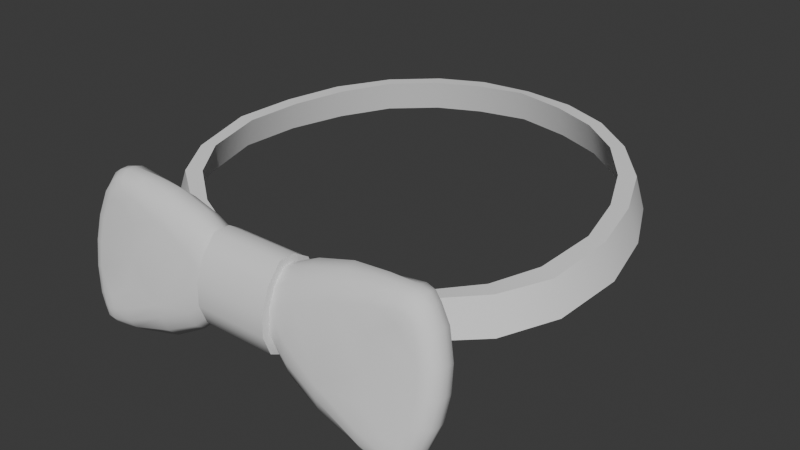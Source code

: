 # Source: Attire_Accessory_Neckwear_BowtieBig.blend  (saved by Blender 4.3.34; exported with 4.5.12 LTS)
import bpy
from mathutils import Matrix  # noqa: F401  (used for matrix-valued properties, if any)

bpy.ops.wm.read_factory_settings(use_empty=True)
scene = bpy.context.scene
scene.name = 'Scene'

# ---- world
world_world = bpy.data.worlds.new('World'); scene.world = world_world
world_world.use_nodes = True; world_world.node_tree.nodes.clear()
_N = world_world.node_tree.nodes; _L = world_world.node_tree.links
n0 = _N.new('ShaderNodeOutputWorld'); n0.name = 'World Output'; n0.location = (300, 300)
n1 = _N.new('ShaderNodeBackground'); n1.name = 'Background'; n1.location = (10, 300)
n1.inputs[0].default_value = (0.05088, 0.05088, 0.05088, 1.0)
_L.new(n1.outputs[0], n0.inputs[0])
n0.is_active_output = True
world_world.color = (0.05088, 0.05088, 0.05088)
world_world.use_sun_shadow = False
world_world.sun_shadow_jitter_overblur = 0.0

# ---- meshes
me_attire_accessory_neckwear_bowtiebig = bpy.data.meshes.new('Attire_Accessory_Neckwear_BowtieBig')
me_attire_accessory_neckwear_bowtiebig.from_pydata([(9.686e-08, 0.08721, 1.519), (0.03349, -0.0609, 1.498), (0.05552, -0.05126, 1.5), (0.07291, -0.03907, 1.503), (0.08399, -0.02142, 1.506), (0.08726, 0.004202, 1.51), (0.08256, 0.02721, 1.512), (0.07249, 0.04789, 1.514), (0.05856, 0.06533, 1.516), (0.04078, 0.07825, 1.517), (0.02152, 0.08464, 1.518), (9.686e-08, 0.08388, 1.532), (0.03208, -0.05792, 1.512), (0.05316, -0.04875, 1.514), (0.06977, -0.03625, 1.517), (0.07962, -0.02027, 1.52), (0.08293, 0.003571, 1.523), (0.0783, 0.02584, 1.525), (0.06948, 0.04602, 1.527), (0.05618, 0.06279, 1.529), (0.03916, 0.07525, 1.53), (0.02064, 0.08141, 1.531), (0.03513, -0.06677, 1.498), (0.05827, -0.05658, 1.5), (0.07853, -0.04331, 1.503), (0.09065, -0.02374, 1.506), (0.094, 0.004068, 1.509), (0.08908, 0.02879, 1.512), (0.07878, 0.051, 1.514), (0.06263, 0.06966, 1.516), (0.04352, 0.0835, 1.517), (0.02299, 0.09035, 1.518), (9.686e-08, 0.09309, 1.518), (0.03359, -0.06404, 1.512), (0.0558, -0.05405, 1.514), (0.07534, -0.0404, 1.517), (0.0862, -0.02244, 1.519), (0.08954, 0.003581, 1.523), (0.08465, 0.02753, 1.525), (0.07558, 0.04923, 1.527), (0.06003, 0.0672, 1.529), (0.0417, 0.08053, 1.53), (0.02194, 0.08713, 1.531), (9.686e-08, 0.08976, 1.531), (0.01589, -0.08359, 1.508), (0.01589, -0.08059, 1.516), (0.01589, -0.07601, 1.521), (0.01589, -0.07136, 1.521), (0.01589, -0.08391, 1.499), (0.01589, -0.08164, 1.493), (0.01589, -0.0775, 1.491), (0.07875, -0.07984, 1.479), (0.0823, -0.07355, 1.51), (0.02679, -0.07031, 1.526), (0.02551, -0.08217, 1.514), (0.02662, -0.07543, 1.525), (0.02614, -0.07959, 1.521), (0.02335, -0.07908, 1.483), (0.02475, -0.08531, 1.499), (0.02355, -0.0833, 1.486), (0.02409, -0.08536, 1.492), (0.0376, -0.08054, 1.475), (0.03921, -0.08683, 1.49), (0.03784, -0.08468, 1.479), (0.03849, -0.0868, 1.485), (0.04173, -0.06963, 1.53), (0.04115, -0.08083, 1.52), (0.04233, -0.07457, 1.529), (0.04183, -0.07856, 1.525), (0.05697, -0.08155, 1.47), (0.05696, -0.08784, 1.482), (0.05698, -0.08527, 1.473), (0.057, -0.08777, 1.477), (0.05719, -0.07936, 1.524), (0.05722, -0.07391, 1.531), (0.05721, -0.07755, 1.528), (0.07189, -0.06958, 1.53), (0.07322, -0.079, 1.519), (0.07896, -0.07145, 1.521), (0.07631, -0.07752, 1.521), (0.07857, -0.07489, 1.521), (0.07596, -0.08046, 1.51), (0.07928, -0.0794, 1.511), (0.08184, -0.07695, 1.511), (0.07678, -0.08224, 1.501), (0.08321, -0.07565, 1.5), (0.08013, -0.08136, 1.501), (0.08273, -0.07901, 1.5), (0.0759, -0.08416, 1.492), (0.08219, -0.07774, 1.489), (0.07918, -0.08333, 1.491), (0.08173, -0.08108, 1.49), (0.07304, -0.08626, 1.483), (0.07611, -0.08535, 1.481), (0.07836, -0.08313, 1.48), (0.05639, -0.06942, 1.531), (0.07115, -0.07848, 1.524), (0.07477, -0.07013, 1.527), (0.07275, -0.07666, 1.526), (0.07425, -0.07357, 1.528), (0.06462, -0.07859, 1.525), (0.06793, -0.06937, 1.531), (0.06633, -0.07657, 1.529), (0.0676, -0.07322, 1.531), (0.06841, -0.0784, 1.525), (0.07025, -0.07633, 1.528), (0.07145, -0.0732, 1.53), (0.06574, -0.08793, 1.479), (0.06767, -0.0818, 1.469), (0.06681, -0.0875, 1.474), (0.06751, -0.0853, 1.471), (0.07132, -0.08711, 1.48), (0.07452, -0.08116, 1.472), (0.07283, -0.08649, 1.477), (0.07413, -0.0844, 1.474), (0.06898, -0.08776, 1.478), (0.0716, -0.08168, 1.47), (0.07017, -0.08722, 1.474), (0.07122, -0.08498, 1.471), (0.01589, -0.08332, 1.517), (0.01589, -0.08672, 1.508), (0.01589, -0.07744, 1.524), (9.686e-08, -0.08672, 1.508), (9.686e-08, -0.08332, 1.517), (9.686e-08, -0.07744, 1.524), (9.686e-08, -0.07076, 1.524), (0.01589, -0.08706, 1.499), (0.01589, -0.08405, 1.491), (9.686e-08, -0.08706, 1.499), (9.686e-08, -0.08405, 1.491), (9.686e-08, -0.0781, 1.488), (0.01589, -0.0781, 1.488), (0.01589, -0.07076, 1.524), (0.05707, -0.08369, 1.502), (0.05714, -0.08118, 1.515), (0.05702, -0.08591, 1.491), (0.06658, -0.07932, 1.521), (0.06785, -0.08691, 1.483), (0.01589, -0.06501, 1.511), (0.01589, -0.06722, 1.519), (0.01599, -0.06779, 1.497), (0.01589, -0.07284, 1.491), (0.02551, -0.06408, 1.511), (0.02662, -0.06608, 1.523), (0.02612, -0.06387, 1.518), (0.02475, -0.06716, 1.497), (0.02355, -0.07383, 1.484), (0.0241, -0.06944, 1.49), (0.0365, -0.06868, 1.488), (0.03769, -0.07537, 1.477), (0.03717, -0.07097, 1.482), (0.03903, -0.06557, 1.526), (0.03604, -0.06338, 1.521), (0.05696, -0.07135, 1.478), (0.05698, -0.07716, 1.471), (0.057, -0.07315, 1.474), (0.0528, -0.06326, 1.518), (0.05425, -0.06547, 1.528), (0.05304, -0.06308, 1.524), (0.07322, -0.06503, 1.517), (0.07631, -0.06595, 1.518), (0.07857, -0.06817, 1.52), (0.07596, -0.0671, 1.508), (0.07928, -0.06796, 1.509), (0.08184, -0.07022, 1.509), (0.07678, -0.06901, 1.499), (0.08013, -0.06992, 1.499), (0.08273, -0.07228, 1.499), (0.0759, -0.07079, 1.489), (0.07918, -0.07188, 1.489), (0.08173, -0.07434, 1.489), (0.07304, -0.07227, 1.48), (0.07611, -0.07376, 1.479), (0.07836, -0.07639, 1.479), (0.07115, -0.06387, 1.521), (0.07275, -0.0647, 1.523), (0.07425, -0.06686, 1.526), (0.06462, -0.06309, 1.522), (0.06633, -0.0636, 1.526), (0.0676, -0.06587, 1.53), (0.06841, -0.06337, 1.522), (0.07025, -0.06402, 1.526), (0.07145, -0.06628, 1.529), (0.06574, -0.07243, 1.476), (0.06681, -0.07458, 1.472), (0.06751, -0.07793, 1.469), (0.07132, -0.07266, 1.477), (0.07283, -0.07451, 1.474), (0.07413, -0.07766, 1.472), (0.06898, -0.07272, 1.475), (0.07017, -0.07489, 1.472), (0.07122, -0.07804, 1.47), (0.0159, -0.06142, 1.511), (0.01589, -0.06435, 1.52), (9.686e-08, -0.06142, 1.511), (9.686e-08, -0.06435, 1.52), (0.0159, -0.06434, 1.497), (0.01589, -0.07062, 1.489), (9.686e-08, -0.06434, 1.497), (9.686e-08, -0.07062, 1.489), (0.05707, -0.06736, 1.498), (0.05702, -0.06942, 1.488), (0.0666, -0.06382, 1.518), (0.06785, -0.07183, 1.48)], [], [(5, 16, 17, 6), (2, 13, 14, 3), (9, 20, 21, 10), (6, 17, 18, 7), (3, 14, 15, 4), (10, 21, 11, 0), (196, 192, 12, 1), (7, 18, 19, 8), (4, 15, 16, 5), (1, 12, 13, 2), (8, 19, 20, 9), (26, 27, 38, 37), (23, 24, 35, 34), (30, 31, 42, 41), (27, 28, 39, 38), (24, 25, 36, 35), (31, 32, 43, 42), (28, 29, 40, 39), (25, 26, 37, 36), (22, 23, 34, 33), (29, 30, 41, 40), (14, 13, 34, 35), (1, 2, 23, 22), (15, 14, 35, 36), (2, 3, 24, 23), (16, 15, 36, 37), (3, 4, 25, 24), (17, 16, 37, 38), (4, 5, 26, 25), (18, 17, 38, 39), (5, 6, 27, 26), (19, 18, 39, 40), (6, 7, 28, 27), (20, 19, 40, 41), (7, 8, 29, 28), (21, 20, 41, 42), (8, 9, 30, 29), (11, 21, 42, 43), (9, 10, 31, 30), (10, 0, 32, 31), (13, 12, 33, 34), (48, 44, 120, 126), (44, 45, 119, 120), (46, 47, 132, 121), (50, 49, 127, 131), (49, 48, 126, 127), (45, 46, 121, 119), (65, 53, 55, 67), (46, 55, 53, 47), (49, 50, 57, 59), (63, 59, 57, 61), (64, 60, 59, 63), (62, 58, 60, 64), (48, 49, 59, 60), (44, 48, 60, 58), (45, 56, 55, 46), (44, 54, 56, 45), (56, 68, 67, 55), (54, 66, 68, 56), (74, 95, 65, 67), (74, 67, 68, 75), (66, 73, 75, 68), (63, 61, 69, 71), (64, 63, 71, 72), (62, 64, 72, 70), (77, 81, 82, 79), (79, 82, 83, 80), (80, 83, 52, 78), (81, 84, 86, 82), (82, 86, 87, 83), (83, 87, 85, 52), (84, 88, 90, 86), (86, 90, 91, 87), (87, 91, 89, 85), (88, 92, 93, 90), (90, 93, 94, 91), (91, 94, 51, 89), (115, 107, 109, 117), (117, 109, 110, 118), (118, 110, 108, 116), (111, 115, 117, 113), (113, 117, 118, 114), (114, 118, 116, 112), (100, 104, 105, 102), (102, 105, 106, 103), (103, 106, 76, 101), (104, 96, 98, 105), (105, 98, 99, 106), (106, 99, 97, 76), (73, 100, 102, 75), (75, 102, 103, 74), (74, 103, 101, 95), (96, 77, 79, 98), (98, 79, 80, 99), (99, 80, 78, 97), (107, 70, 72, 109), (109, 72, 71, 110), (110, 71, 69, 108), (92, 111, 113, 93), (93, 113, 114, 94), (94, 114, 112, 51), (62, 66, 54, 58), (66, 62, 133), (134, 66, 133), (54, 44, 58), (122, 120, 119, 123), (123, 119, 121, 124), (124, 121, 132, 125), (122, 128, 126, 120), (128, 129, 127, 126), (129, 130, 131, 127), (135, 133, 62), (70, 135, 62), (73, 66, 134), (137, 135, 70), (88, 84, 133, 135), (84, 81, 134, 133), (134, 136, 73), (107, 115, 137, 70), (115, 111, 92, 137), (104, 136, 77, 96), (100, 73, 136, 104), (88, 135, 137), (81, 77, 136), (92, 88, 137), (134, 81, 136), (22, 145, 1), (194, 192, 196, 198), (139, 193, 132, 47), (50, 131, 197, 141), (141, 197, 196, 140), (138, 192, 193, 139), (65, 151, 143, 53), (139, 47, 53, 143), (141, 146, 57, 50), (149, 61, 57, 146), (150, 149, 146, 147), (148, 150, 147, 145), (140, 147, 146, 141), (145, 147, 140), (138, 139, 143, 144), (138, 144, 142), (144, 143, 151, 152), (142, 144, 152, 33), (157, 151, 65, 95), (157, 158, 152, 151), (33, 152, 158, 156), (149, 154, 69, 61), (150, 155, 154, 149), (148, 153, 155, 150), (159, 160, 163, 162), (160, 161, 164, 163), (161, 78, 52, 164), (162, 163, 166, 165), (163, 164, 167, 166), (164, 52, 85, 167), (165, 166, 169, 168), (166, 167, 170, 169), (167, 85, 89, 170), (168, 169, 172, 171), (169, 170, 173, 172), (170, 89, 51, 173), (189, 190, 184, 183), (190, 191, 185, 184), (191, 116, 108, 185), (186, 187, 190, 189), (187, 188, 191, 190), (188, 112, 116, 191), (177, 178, 181, 180), (178, 179, 182, 181), (179, 101, 76, 182), (180, 181, 175, 174), (181, 182, 176, 175), (182, 76, 97, 176), (156, 158, 178, 177), (158, 157, 179, 178), (157, 95, 101, 179), (174, 175, 160, 159), (175, 176, 161, 160), (176, 97, 78, 161), (183, 184, 155, 153), (184, 185, 154, 155), (185, 108, 69, 154), (171, 172, 187, 186), (172, 173, 188, 187), (173, 51, 112, 188), (194, 195, 193, 192), (195, 125, 132, 193), (198, 196, 197, 199), (199, 197, 131, 130), (200, 201, 148, 22), (153, 148, 201), (203, 153, 201), (168, 201, 200, 165), (183, 153, 203, 189), (189, 203, 171, 186), (180, 174, 159, 202), (177, 180, 202, 156), (168, 203, 201), (165, 200, 162), (171, 203, 168), (33, 156, 200, 22), (148, 145, 22), (162, 202, 159), (156, 202, 162, 200), (33, 12, 142), (142, 192, 138), (192, 142, 12), (196, 145, 140), (196, 1, 145)])
me_attire_accessory_neckwear_bowtiebig.polygons.foreach_set('use_smooth', [True] * 210)
_k = set([(0, 10), (1, 2), (1, 196), (2, 3), (3, 4), (4, 5), (5, 6), (6, 7), (7, 8), (8, 9), (9, 10), (11, 21), (12, 13), (12, 192), (13, 14), (14, 15), (15, 16), (16, 17), (17, 18), (18, 19), (19, 20), (20, 21), (22, 23), (22, 33), (22, 145), (23, 24), (24, 25), (25, 26), (26, 27), (27, 28), (28, 29), (29, 30), (30, 31), (31, 32), (33, 34), (33, 142), (34, 35), (35, 36), (36, 37), (37, 38), (38, 39), (39, 40), (40, 41), (41, 42), (42, 43), (44, 45), (44, 48), (45, 46), (46, 47), (47, 139), (48, 49), (49, 50), (50, 141), (119, 120), (119, 121), (120, 126), (121, 132), (126, 127), (127, 131), (131, 197), (132, 193), (138, 139), (138, 142), (138, 192), (140, 141), (140, 145), (140, 196), (192, 193), (196, 197)])
me_attire_accessory_neckwear_bowtiebig.attributes.new('sharp_edge', 'BOOLEAN', 'EDGE').data.foreach_set('value', [ (min(e.vertices), max(e.vertices)) in _k for e in me_attire_accessory_neckwear_bowtiebig.edges])
_uv = me_attire_accessory_neckwear_bowtiebig.uv_layers.new(name='UVMap')
_uv.uv.foreach_set('vector', [0.0, 0.0, 0.0, 0.0, 0.0, 0.0, 0.0, 0.0, 0.0, 0.0, 0.0, 0.0, 0.0, 0.0, 0.0, 0.0, 0.0, 0.0, 0.0, 0.0, 0.0, 0.0, 0.0, 0.0, 0.0, 0.0, 0.0, 0.0, 0.0, 0.0, 0.0, 0.0, 0.0, 0.0, 0.0, 0.0, 0.0, 0.0, 0.0, 0.0, 0.0, 0.0, 0.0, 0.0, 0.0, 0.0, 0.0, 0.0, 0.0, 0.0, 0.0, 0.0, 0.0, 0.0, 0.0, 0.0, 0.0, 0.0, 0.0, 0.0, 0.0, 0.0, 0.0, 0.0, 0.0, 0.0, 0.0, 0.0, 0.0, 0.0, 0.0, 0.0, 0.0, 0.0, 0.0, 0.0, 0.0, 0.0, 0.0, 0.0, 0.0, 0.0, 0.0, 0.0, 0.0, 0.0, 0.0, 0.0, 0.0, 0.0, 0.0, 0.0, 0.0, 0.0, 0.0, 0.0, 0.0, 0.0, 0.0, 0.0, 0.0, 0.0, 0.0, 0.0, 0.0, 0.0, 0.0, 0.0, 0.0, 0.0, 0.0, 0.0, 0.0, 0.0, 0.0, 0.0, 0.0, 0.0, 0.0, 0.0, 0.0, 0.0, 0.0, 0.0, 0.0, 0.0, 0.0, 0.0, 0.0, 0.0, 0.0, 0.0, 0.0, 0.0, 0.0, 0.0, 0.0, 0.0, 0.0, 0.0, 0.0, 0.0, 0.0, 0.0, 0.0, 0.0, 0.0, 0.0, 0.0, 0.0, 0.0, 0.0, 0.0, 0.0, 0.0, 0.0, 0.0, 0.0, 0.0, 0.0, 0.0, 0.0, 0.0, 0.0, 0.0, 0.0, 0.0, 0.0, 0.0, 0.0, 0.0, 0.0, 0.0, 0.0, 0.0, 0.0, 0.0, 0.0, 0.0, 0.0, 0.0, 0.0, 0.0, 0.0, 0.0, 0.0, 0.0, 0.0, 0.0, 0.0, 0.0, 0.0, 0.0, 0.0, 0.0, 0.0, 0.0, 0.0, 0.0, 0.0, 0.0, 0.0, 0.0, 0.0, 0.0, 0.0, 0.0, 0.0, 0.0, 0.0, 0.0, 0.0, 0.0, 0.0, 0.0, 0.0, 0.0, 0.0, 0.0, 0.0, 0.0, 0.0, 0.0, 0.0, 0.0, 0.0, 0.0, 0.0, 0.0, 0.0, 0.0, 0.0, 0.0, 0.0, 0.0, 0.0, 0.0, 0.0, 0.0, 0.0, 0.0, 0.0, 0.0, 0.0, 0.0, 0.0, 0.0, 0.0, 0.0, 0.0, 0.0, 0.0, 0.0, 0.0, 0.0, 0.0, 0.0, 0.0, 0.0, 0.0, 0.0, 0.0, 0.0, 0.0, 0.0, 0.0, 0.0, 0.0, 0.0, 0.0, 0.0, 0.0, 0.0, 0.0, 0.0, 0.0, 0.0, 0.0, 0.0, 0.0, 0.0, 0.0, 0.0, 0.0, 0.0, 0.0, 0.0, 0.0, 0.0, 0.0, 0.0, 0.0, 0.0, 0.0, 0.0, 0.0, 0.0, 0.0, 0.0, 0.0, 0.0, 0.0, 0.0, 0.0, 0.0, 0.0, 0.0, 0.0, 0.0, 0.0, 0.0, 0.0, 0.0, 0.0, 0.0, 0.0, 0.0, 0.0, 0.0, 0.0, 0.0, 0.0, 0.0, 0.0, 0.0, 0.0, 0.0, 0.0, 0.4167, 1.0, 0.5, 1.0, 0.5, 1.0, 0.4167, 1.0, 0.5, 1.0, 0.4167, 1.0, 0.4167, 1.0, 0.5, 1.0, 0.3333, 1.0, 0.25, 1.0, 0.25, 1.0, 0.3333, 1.0, 0.25, 1.0, 0.3333, 1.0, 0.3333, 1.0, 0.25, 1.0, 0.3333, 1.0, 0.4167, 1.0, 0.4167, 1.0, 0.3333, 1.0, 0.4167, 1.0, 0.3333, 1.0, 0.3333, 1.0, 0.4167, 1.0, 0.0, 0.0, 0.0, 0.0, 0.0, 0.0, 0.0, 0.0, 0.3333, 1.0, 0.0, 0.0, 0.0, 0.0, 0.25, 1.0, 0.3333, 1.0, 0.25, 1.0, 0.0, 0.0, 0.0, 0.0, 0.0, 0.0, 0.0, 0.0, 0.0, 0.0, 0.0, 0.0, 0.0, 0.0, 0.0, 0.0, 0.0, 0.0, 0.0, 0.0, 0.0, 0.0, 0.0, 0.0, 0.0, 0.0, 0.0, 0.0, 0.4167, 1.0, 0.3333, 1.0, 0.0, 0.0, 0.0, 0.0, 0.5, 1.0, 0.4167, 1.0, 0.0, 0.0, 0.0, 0.0, 0.4167, 1.0, 0.0, 0.0, 0.0, 0.0, 0.3333, 1.0, 0.5, 1.0, 0.0, 0.0, 0.0, 0.0, 0.4167, 1.0, 0.0, 0.0, 0.0, 0.0, 0.0, 0.0, 0.0, 0.0, 0.0, 0.0, 0.0, 0.0, 0.0, 0.0, 0.0, 0.0, 0.0, 0.0, -0.01981, -0.02563, 0.0, 0.0, 0.0, 0.0, 0.0, 0.0, 0.0, 0.0, 0.0, 0.0, 0.0, 0.0, 0.0, 0.0, 0.0, 0.0, 0.0, 0.0, 0.0, 0.0, 0.0, 0.0, 0.0, 0.0, 0.0, 0.0, 0.0, 0.0, 0.0, 0.0, 0.0, 0.0, 0.0, 0.0, 0.0, 0.0, 0.0, 0.0, 0.0, 0.0, 0.0, 0.0, 0.0, 0.0, 0.4707, 0.6091, 0.4881, 0.6318, 0.5592, 0.7238, 0.5524, 0.7149, 0.5524, 0.7149, 0.5592, 0.7238, 0.6254, 0.8096, 0.6256, 0.8096, 0.6256, 0.8096, 0.6254, 0.8096, 0.6254, 0.8096, 0.6256, 0.8096, 0.4881, 0.6318, 0.4917, 0.6367, 0.5601, 0.7253, 0.5592, 0.7238, 0.5592, 0.7238, 0.5601, 0.7253, 0.6253, 0.8097, 0.6254, 0.8096, 0.6254, 0.8096, 0.6253, 0.8097, 0.6253, 0.8097, 0.6254, 0.8096, 0.4917, 0.6367, 0.4887, 0.633, 0.5591, 0.7242, 0.5601, 0.7253, 0.5601, 0.7253, 0.5591, 0.7242, 0.6251, 0.8097, 0.6253, 0.8097, 0.6253, 0.8097, 0.6251, 0.8097, 0.6251, 0.8097, 0.6253, 0.8097, 0.4887, 0.633, 0.4713, 0.6106, 0.5525, 0.716, 0.5591, 0.7242, 0.5591, 0.7242, 0.5525, 0.716, 0.625, 0.8098, 0.6251, 0.8097, 0.6251, 0.8097, 0.625, 0.8098, 0.625, 0.8098, 0.6251, 0.8097, 0.41, 0.5313, 0.3377, 0.4376, 0.3775, 0.4893, 0.501, 0.6493, 0.501, 0.6493, 0.3775, 0.4893, 0.4333, 0.5617, 0.6192, 0.8026, 0.6192, 0.8026, 0.4333, 0.5617, 0.4397, 0.5699, 0.6248, 0.8099, 0.4378, 0.5673, 0.41, 0.5313, 0.501, 0.6493, 0.5345, 0.6927, 0.5345, 0.6927, 0.501, 0.6493, 0.6192, 0.8026, 0.6249, 0.81, 0.6249, 0.81, 0.6192, 0.8026, 0.6248, 0.8099, 0.6248, 0.8098, 0.3158, 0.4085, 0.3998, 0.5173, 0.4964, 0.6422, 0.3546, 0.4588, 0.3546, 0.4588, 0.4964, 0.6422, 0.621, 0.8034, 0.4293, 0.5554, 0.4293, 0.5554, 0.621, 0.8034, 0.6258, 0.8095, 0.4385, 0.5673, 0.3998, 0.5173, 0.4315, 0.5583, 0.5311, 0.6871, 0.4964, 0.6422, 0.4964, 0.6422, 0.5311, 0.6871, 0.6276, 0.812, 0.621, 0.8034, 0.621, 0.8034, 0.6276, 0.812, 0.6257, 0.8095, 0.6258, 0.8095, 0.0, 0.0, 0.3158, 0.4085, 0.3546, 0.4588, -1.003e-05, -1.297e-05, -1.003e-05, -1.297e-05, 0.3546, 0.4588, 0.4293, 0.5554, -0.0007686, -0.0009943, -0.0007686, -0.0009943, 0.4293, 0.5554, 0.4385, 0.5673, -0.01981, -0.02563, 0.4315, 0.5583, 0.4707, 0.6091, 0.5524, 0.7149, 0.5311, 0.6871, 0.5311, 0.6871, 0.5524, 0.7149, 0.6256, 0.8096, 0.6276, 0.812, 0.6276, 0.812, 0.6256, 0.8096, 0.6256, 0.8096, 0.6257, 0.8095, 0.3377, 0.4376, 0.0, 0.0, -9.767e-06, -1.266e-05, 0.3775, 0.4893, 0.3775, 0.4893, -9.767e-06, -1.266e-05, -0.005425, -0.007032, 0.4333, 0.5617, 0.4333, 0.5617, -0.005425, -0.007032, 0.0, 0.0, 0.4397, 0.5699, 0.4713, 0.6106, 0.4378, 0.5673, 0.5345, 0.6927, 0.5525, 0.716, 0.5525, 0.716, 0.5345, 0.6927, 0.6249, 0.81, 0.625, 0.8098, 0.625, 0.8098, 0.6249, 0.81, 0.6248, 0.8098, 0.625, 0.8098, 0.0, 0.0, 0.0, 0.0, 0.0, 0.0, 0.0, 0.0, 0.0, 0.0, 0.0, 0.0, -0.0001591, -0.0002035, 0.00128, 0.001643, 0.0, 0.0, -0.0001591, -0.0002035, 0.0, 0.0, 0.5, 1.0, 0.0, 0.0, 0.5, 0.75, 0.5, 1.0, 0.4167, 1.0, 0.4167, 0.75, 0.4167, 0.75, 0.4167, 1.0, 0.3333, 1.0, 0.3333, 0.75, 0.3333, 0.75, 0.3333, 1.0, 0.25, 1.0, 0.25, 0.75, 0.5, 0.75, 0.4167, 0.75, 0.4167, 1.0, 0.5, 1.0, 0.4167, 0.75, 0.3333, 0.75, 0.3333, 1.0, 0.4167, 1.0, 0.3333, 0.75, 0.25, 0.75, 0.25, 1.0, 0.3333, 1.0, 0.001945, 0.002539, -0.0001591, -0.0002035, 0.0, 0.0, 0.0, 0.0, 0.001945, 0.002539, 0.0, 0.0, 0.0, 0.0, 0.0, 0.0, 0.00128, 0.001643, 0.3191, 0.4135, 0.001945, 0.002539, 0.0, 0.0, 0.4887, 0.633, 0.4917, 0.6367, -0.0001591, -0.0002035, 0.001945, 0.002539, 0.4917, 0.6367, 0.4881, 0.6318, 0.00128, 0.001643, -0.0001591, -0.0002035, 0.00128, 0.001643, 0.2766, 0.358, 0.0, 0.0, 0.3377, 0.4376, 0.41, 0.5313, 0.3191, 0.4135, 0.0, 0.0, 0.41, 0.5313, 0.4378, 0.5673, 0.4713, 0.6106, 0.3191, 0.4135, 0.3998, 0.5173, 0.2766, 0.358, 0.4707, 0.6091, 0.4315, 0.5583, 0.3158, 0.4085, 0.0, 0.0, 0.2766, 0.358, 0.3998, 0.5173, 0.4887, 0.633, 0.001945, 0.002539, 0.3191, 0.4135, 0.4881, 0.6318, 0.4707, 0.6091, 0.2766, 0.358, 0.4713, 0.6106, 0.4887, 0.633, 0.3191, 0.4135, 0.00128, 0.001643, 0.4881, 0.6318, 0.2766, 0.358, 0.0, 0.0, 0.0, 0.0, 0.0, 0.0, 0.4167, 0.75, 0.0, 0.0, 0.4436, 1.0, 0.4167, 0.75, 0.3333, 1.0, 0.3513, 1.0, 0.25, 1.0, 0.25, 1.0, 0.25, 1.0, 0.25, 1.0, 0.3477, 1.0, 0.3333, 1.0, 0.3333, 1.0, 0.3477, 1.0, 0.4436, 1.0, 0.4287, 1.001, 0.4323, 1.003, 0.4361, 1.0, 0.3513, 1.0, 0.3333, 1.0, 0.0, 0.0, 0.0002532, 0.0003276, 0.0, 0.0, 0.0, 0.0, 0.3333, 1.0, 0.25, 1.0, 0.0, 0.0, 0.0, 0.0, 0.3333, 1.0, 0.0, 0.0, 0.0, 0.0, 0.25, 1.0, -8.052e-09, -1.05e-08, 0.0, 0.0, 0.0, 0.0, 0.0, 0.0, -3.219e-06, -4.199e-06, -8.052e-09, -1.05e-08, 0.0, 0.0, 0.0009185, 0.001121, -0.0001023, -0.0001334, -3.219e-06, -4.199e-06, 0.0009185, 0.001121, 0.0, 0.0, 0.4287, 1.001, 0.0009185, 0.001121, 0.0, 0.0, 0.3333, 1.0, 0.0, 0.0, 0.0009185, 0.001121, 0.4287, 1.001, 0.4323, 1.003, 0.3333, 1.0, 0.0, 0.0, 0.0007355, 0.00093, 0.4323, 1.003, 0.0007355, 0.00093, 0.0, 0.0, 0.0007355, 0.00093, 0.0, 0.0, 0.0002532, 0.0003276, 0.0, 0.0, 0.0, 0.0, 0.0007355, 0.00093, 0.0, 0.0, 0.0, 0.0, -0.06577, -0.08508, 0.0002532, 0.0003276, 0.0, 0.0, -0.01981, -0.02563, -0.06577, -0.08508, -0.06689, -0.08655, 0.0, 0.0, 0.0002532, 0.0003276, 0.0, 0.0, 0.0, 0.0, -0.06689, -0.08655, -0.02996, -0.03877, -8.052e-09, -1.05e-08, 0.0, 0.0, 0.0, 0.0, 0.0, 0.0, -3.219e-06, -4.199e-06, 0.0, 0.0, 0.0, 0.0, -8.052e-09, -1.05e-08, -0.0001023, -0.0001334, 0.0, 0.0, 0.0, 0.0, -3.219e-06, -4.199e-06, 0.4707, 0.6091, 0.5524, 0.7149, 0.5592, 0.7238, 0.4881, 0.6318, 0.5524, 0.7149, 0.6256, 0.8096, 0.6254, 0.8096, 0.5592, 0.7238, 0.6256, 0.8096, 0.6256, 0.8096, 0.6254, 0.8096, 0.6254, 0.8096, 0.4881, 0.6318, 0.5592, 0.7238, 0.5601, 0.7253, 0.4917, 0.6367, 0.5592, 0.7238, 0.6254, 0.8096, 0.6253, 0.8097, 0.5601, 0.7253, 0.6254, 0.8096, 0.6254, 0.8096, 0.6253, 0.8097, 0.6253, 0.8097, 0.4917, 0.6367, 0.5601, 0.7253, 0.5591, 0.7242, 0.4887, 0.633, 0.5601, 0.7253, 0.6253, 0.8097, 0.6251, 0.8097, 0.5591, 0.7242, 0.6253, 0.8097, 0.6253, 0.8097, 0.6251, 0.8097, 0.6251, 0.8097, 0.4887, 0.633, 0.5591, 0.7242, 0.5525, 0.716, 0.4713, 0.6106, 0.5591, 0.7242, 0.6251, 0.8097, 0.625, 0.8098, 0.5525, 0.716, 0.6251, 0.8097, 0.6251, 0.8097, 0.625, 0.8098, 0.625, 0.8098, 0.41, 0.5313, 0.501, 0.6493, 0.3775, 0.4893, 0.3377, 0.4376, 0.501, 0.6493, 0.6192, 0.8026, 0.4333, 0.5617, 0.3775, 0.4893, 0.6192, 0.8026, 0.6248, 0.8099, 0.4397, 0.5699, 0.4333, 0.5617, 0.4378, 0.5673, 0.5345, 0.6927, 0.501, 0.6493, 0.41, 0.5313, 0.5345, 0.6927, 0.6249, 0.81, 0.6192, 0.8026, 0.501, 0.6493, 0.6249, 0.81, 0.6248, 0.8098, 0.6248, 0.8099, 0.6192, 0.8026, 0.3158, 0.4085, 0.3546, 0.4588, 0.4964, 0.6422, 0.3998, 0.5173, 0.3546, 0.4588, 0.4293, 0.5554, 0.621, 0.8034, 0.4964, 0.6422, 0.4293, 0.5554, 0.4385, 0.5673, 0.6258, 0.8095, 0.621, 0.8034, 0.3998, 0.5173, 0.4964, 0.6422, 0.5311, 0.6871, 0.4315, 0.5583, 0.4964, 0.6422, 0.621, 0.8034, 0.6276, 0.812, 0.5311, 0.6871, 0.621, 0.8034, 0.6258, 0.8095, 0.6257, 0.8095, 0.6276, 0.812, -0.02996, -0.03877, -0.06689, -0.08655, 0.3546, 0.4588, 0.3158, 0.4085, -0.06689, -0.08655, -0.06577, -0.08508, 0.4293, 0.5554, 0.3546, 0.4588, -0.06577, -0.08508, -0.01981, -0.02563, 0.4385, 0.5673, 0.4293, 0.5554, 0.4315, 0.5583, 0.5311, 0.6871, 0.5524, 0.7149, 0.4707, 0.6091, 0.5311, 0.6871, 0.6276, 0.812, 0.6256, 0.8096, 0.5524, 0.7149, 0.6276, 0.812, 0.6257, 0.8095, 0.6256, 0.8096, 0.6256, 0.8096, 0.3377, 0.4376, 0.3775, 0.4893, -9.767e-06, -1.266e-05, 0.0, 0.0, 0.3775, 0.4893, 0.4333, 0.5617, -0.005425, -0.007032, -9.767e-06, -1.266e-05, 0.4333, 0.5617, 0.4397, 0.5699, 0.0, 0.0, -0.005425, -0.007032, 0.4713, 0.6106, 0.5525, 0.716, 0.5345, 0.6927, 0.4378, 0.5673, 0.5525, 0.716, 0.625, 0.8098, 0.6249, 0.81, 0.5345, 0.6927, 0.625, 0.8098, 0.625, 0.8098, 0.6248, 0.8098, 0.6249, 0.81, 0.4167, 0.75, 0.3467, 0.75, 0.3513, 1.0, 0.4361, 1.0, 0.3467, 0.75, 0.25, 0.75, 0.25, 1.0, 0.3513, 1.0, 0.4167, 0.75, 0.4436, 1.0, 0.3477, 1.0, 0.3436, 0.75, 0.3436, 0.75, 0.3477, 1.0, 0.25, 1.0, 0.25, 0.75, -0.0002916, -0.0003718, 0.001945, 0.002539, -0.0001023, -0.0001334, 0.0, 0.0, 0.0, 0.0, -0.0001023, -0.0001334, 0.001945, 0.002539, 0.3191, 0.4135, 0.0, 0.0, 0.001945, 0.002539, 0.4887, 0.633, 0.001945, 0.002539, -0.0002916, -0.0003718, 0.4917, 0.6367, 0.3377, 0.4376, 0.0, 0.0, 0.3191, 0.4135, 0.41, 0.5313, 0.41, 0.5313, 0.3191, 0.4135, 0.4713, 0.6106, 0.4378, 0.5673, 0.3998, 0.5173, 0.4315, 0.5583, 0.4707, 0.6091, 0.2766, 0.358, 0.3158, 0.4085, 0.3998, 0.5173, 0.2766, 0.358, -0.02996, -0.03877, 0.4887, 0.633, 0.3191, 0.4135, 0.001945, 0.002539, 0.4917, 0.6367, -0.0002916, -0.0003718, 0.4881, 0.6318, 0.4713, 0.6106, 0.3191, 0.4135, 0.4887, 0.633, 0.0, 0.0, -0.02996, -0.03877, -0.0002916, -0.0003718, 0.0, 0.0, -0.0001023, -0.0001334, 0.0, 0.0, 0.0, 0.0, 0.4881, 0.6318, 0.2766, 0.358, 0.4707, 0.6091, -0.02996, -0.03877, 0.2766, 0.358, 0.4881, 0.6318, -0.0002916, -0.0003718, 0.0, 0.0, 0.0, 0.0, 0.0, 0.0, 0.0, 0.0, 0.4361, 1.0, 0.4323, 1.003, 0.4361, 1.0, 0.0, 0.0, 0.0, 0.0, 0.4436, 1.0, 0.0, 0.0, 0.4287, 1.001, 0.0, 0.0, 0.0, 0.0, 0.0, 0.0])
me_attire_accessory_neckwear_bowtiebig.update()

# ---- objects
ob_attire_accessory_neckwear_bowtiebig = bpy.data.objects.new('Attire_Accessory_Neckwear_BowtieBig', me_attire_accessory_neckwear_bowtiebig)

# ---- transforms, parenting, visibility, modifiers, constraints
ob_attire_accessory_neckwear_bowtiebig.location = (0.0, 0.0, 0.0)
_m = ob_attire_accessory_neckwear_bowtiebig.modifiers.new('Mirror', 'MIRROR')
_m.use_clip = True

# ---- collection membership
scene.collection.objects.link(ob_attire_accessory_neckwear_bowtiebig)

# ---- scene / render settings (as saved in the file)
scene.frame_start = 1; scene.frame_end = 250; scene.frame_set(1)
scene.render.engine = 'BLENDER_EEVEE_NEXT'
scene.eevee.ray_tracing_options.trace_max_roughness = 0.0
bpy.context.view_layer.update()

# ---- added for rendering (the .blend has no active camera and no usable light): camera, sun
cam_auto = bpy.data.cameras.new('AutoCamera')
cam_auto.lens = 50.0
cam_auto.sensor_width = 36.0
cam_auto.clip_end = 1000.0
ob_auto_camera = bpy.data.objects.new('AutoCamera', cam_auto)
scene.collection.objects.link(ob_auto_camera)
ob_auto_camera.location = (0.248342, -0.295432, 1.69904)
ob_auto_camera.rotation_euler = (1.09748, -7.21219e-08, 0.694738)
scene.camera = ob_auto_camera
light_auto_sun = bpy.data.lights.new('AutoSun', 'SUN')
light_auto_sun.energy = 3.0
light_auto_sun.angle = 0.0523599
ob_auto_sun = bpy.data.objects.new('AutoSun', light_auto_sun)
scene.collection.objects.link(ob_auto_sun)
ob_auto_sun.rotation_euler = (0.872665, 0.174533, 0.523599)
bpy.context.view_layer.update()
